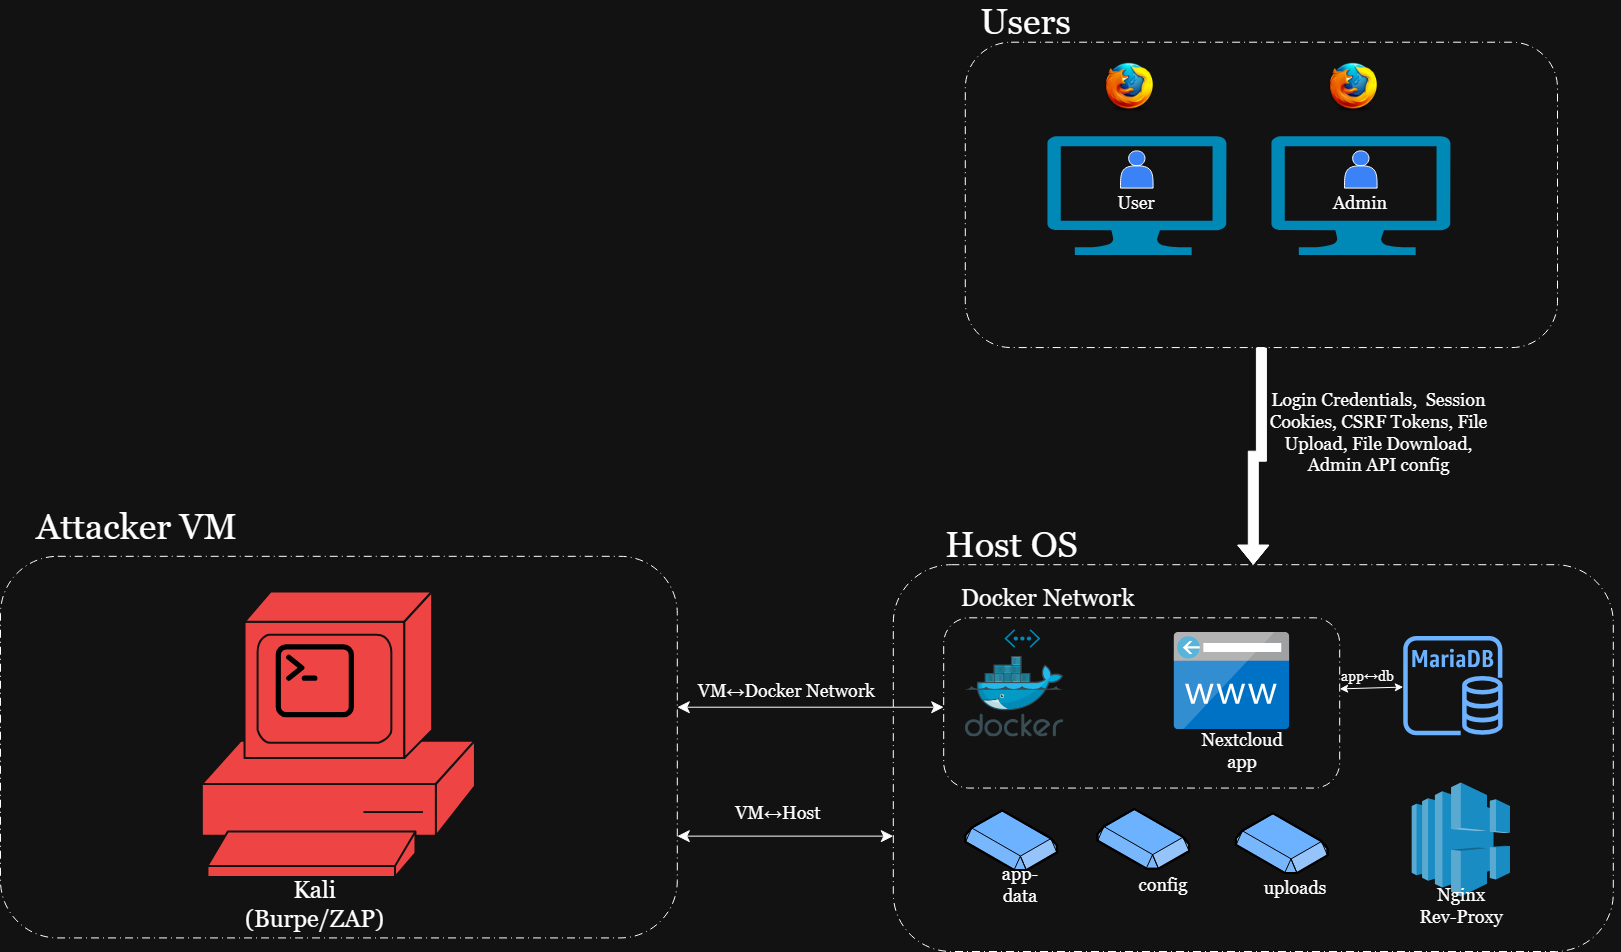

The diagram above was exported from draw.io. Its source (the exported page's mxGraphModel, read from the mxfile embedded in the PNG):
<mxGraphModel dx="4616" dy="3337" grid="1" gridSize="10" guides="1" tooltips="1" connect="1" arrows="1" fold="1" page="1" pageScale="1" pageWidth="850" pageHeight="1100" math="0" shadow="0">
  <root>
    <mxCell id="0" />
    <mxCell id="1" parent="0" />
    <mxCell id="tpMV0tVZNVgABzMSalF8-1" value="" style="group" parent="1" vertex="1" connectable="0">
      <mxGeometry x="-2490" y="-2170" width="1620" height="950" as="geometry" />
    </mxCell>
    <mxCell id="a19_c-hU44nwaNDx6dK8-73" value="" style="group" parent="tpMV0tVZNVgABzMSalF8-1" vertex="1" connectable="0">
      <mxGeometry x="907.1999999999999" y="522.5" width="712.8000000000001" height="427.50000000000006" as="geometry" />
    </mxCell>
    <mxCell id="a19_c-hU44nwaNDx6dK8-63" value="&lt;font style=&quot;font-size: 36px;&quot; face=&quot;Georgia&quot;&gt;Host OS&lt;/font&gt;" style="text;html=1;whiteSpace=wrap;strokeColor=none;fillColor=none;align=center;verticalAlign=middle;rounded=0;" parent="a19_c-hU44nwaNDx6dK8-73" vertex="1">
      <mxGeometry x="28.8" width="151.2" height="40.714285714285715" as="geometry" />
    </mxCell>
    <mxCell id="a19_c-hU44nwaNDx6dK8-61" value="" style="rounded=1;whiteSpace=wrap;html=1;dashed=1;dashPattern=8 4 1 4;strokeColor=light-dark(#000000,#FFFFFF);" parent="a19_c-hU44nwaNDx6dK8-73" vertex="1">
      <mxGeometry x="-14.4" y="40.714285714285715" width="720" height="386.78571428571433" as="geometry" />
    </mxCell>
    <mxCell id="a19_c-hU44nwaNDx6dK8-65" value="" style="rounded=1;whiteSpace=wrap;html=1;dashed=1;dashPattern=8 4 1 4;strokeColor=light-dark(#000000,#FFFFFF);" parent="a19_c-hU44nwaNDx6dK8-73" vertex="1">
      <mxGeometry x="36" y="93.81928571428573" width="396.00000000000006" height="170.23321428571433" as="geometry" />
    </mxCell>
    <mxCell id="a19_c-hU44nwaNDx6dK8-33" value="" style="group" parent="a19_c-hU44nwaNDx6dK8-73" vertex="1" connectable="0">
      <mxGeometry x="266.4" y="108.57142857142858" width="136.8" height="128.92857142857144" as="geometry" />
    </mxCell>
    <mxCell id="a19_c-hU44nwaNDx6dK8-30" value="" style="image;sketch=0;aspect=fixed;html=1;points=[];align=center;fontSize=12;image=img/lib/mscae/CustomDomain.svg;" parent="a19_c-hU44nwaNDx6dK8-33" vertex="1">
      <mxGeometry width="115.7091920967621" height="97.19960934565398" as="geometry" />
    </mxCell>
    <mxCell id="a19_c-hU44nwaNDx6dK8-31" value="&lt;font style=&quot;font-size: 18px;&quot; face=&quot;Georgia&quot;&gt;Nextcloud app&lt;/font&gt;" style="text;html=1;whiteSpace=wrap;strokeColor=none;fillColor=none;align=center;verticalAlign=middle;rounded=0;" parent="a19_c-hU44nwaNDx6dK8-33" vertex="1">
      <mxGeometry x="23.25419416776671" y="106.1764705882353" width="90.29161166446659" height="22.75210084033614" as="geometry" />
    </mxCell>
    <mxCell id="a19_c-hU44nwaNDx6dK8-36" value="" style="sketch=0;outlineConnect=0;fontColor=#ffffff;fillColor=#0050ef;strokeColor=#001DBC;dashed=0;verticalLabelPosition=bottom;verticalAlign=top;align=center;html=1;fontSize=12;fontStyle=0;aspect=fixed;pointerEvents=1;shape=mxgraph.aws4.rds_mariadb_instance;" parent="a19_c-hU44nwaNDx6dK8-73" vertex="1">
      <mxGeometry x="495.53999999999996" y="111.96428571428574" width="99.39208173690933" height="99.39208173690933" as="geometry" />
    </mxCell>
    <mxCell id="a19_c-hU44nwaNDx6dK8-40" value="" style="group" parent="a19_c-hU44nwaNDx6dK8-73" vertex="1" connectable="0">
      <mxGeometry x="57.6" y="105.17857142857143" width="114.14879999999997" height="115.35714285714286" as="geometry" />
    </mxCell>
    <mxCell id="a19_c-hU44nwaNDx6dK8-37" value="" style="image;sketch=0;aspect=fixed;html=1;points=[];align=center;fontSize=12;image=img/lib/mscae/Docker.svg;" parent="a19_c-hU44nwaNDx6dK8-40" vertex="1">
      <mxGeometry y="27.142857142857146" width="98.48512899106002" height="80.75606641123882" as="geometry" />
    </mxCell>
    <mxCell id="a19_c-hU44nwaNDx6dK8-38" value="" style="verticalLabelPosition=bottom;html=1;verticalAlign=top;align=center;strokeColor=none;fillColor=#00BEF2;shape=mxgraph.azure.virtual_network;pointerEvents=1;" parent="a19_c-hU44nwaNDx6dK8-40" vertex="1">
      <mxGeometry x="39.074399999999955" width="36" height="18.66071428571429" as="geometry" />
    </mxCell>
    <mxCell id="a19_c-hU44nwaNDx6dK8-52" value="" style="group" parent="a19_c-hU44nwaNDx6dK8-73" vertex="1" connectable="0">
      <mxGeometry x="57.6" y="285.00678571428574" width="381.6" height="86.51785714285715" as="geometry" />
    </mxCell>
    <mxCell id="a19_c-hU44nwaNDx6dK8-49" value="" style="group" parent="a19_c-hU44nwaNDx6dK8-52" vertex="1" connectable="0">
      <mxGeometry x="270.6249072287368" y="4.254976580796254" width="110.97509277126318" height="82.2628805620609" as="geometry" />
    </mxCell>
    <mxCell id="a19_c-hU44nwaNDx6dK8-43" value="" style="verticalLabelPosition=bottom;html=1;verticalAlign=top;strokeWidth=1;align=center;outlineConnect=0;dashed=0;outlineConnect=0;shape=mxgraph.aws3d.ebs;fillColor=#0050ef;strokeColor=light-dark(#001DBC, #000000);aspect=fixed;strokeColor2=light-dark(#292929, #000000);fontColor=#ffffff;" parent="a19_c-hU44nwaNDx6dK8-49" vertex="1">
      <mxGeometry width="91.57951786948058" height="59.72690157653414" as="geometry" />
    </mxCell>
    <mxCell id="a19_c-hU44nwaNDx6dK8-48" value="&lt;font style=&quot;font-size: 18px;&quot; face=&quot;Georgia&quot;&gt;uploads&lt;/font&gt;" style="text;html=1;whiteSpace=wrap;strokeColor=none;fillColor=none;align=center;verticalAlign=middle;rounded=0;" parent="a19_c-hU44nwaNDx6dK8-49" vertex="1">
      <mxGeometry x="40.90841620899509" y="65.24297423887589" width="37.76161496214932" height="17.019906323185015" as="geometry" />
    </mxCell>
    <mxCell id="a19_c-hU44nwaNDx6dK8-50" value="" style="group" parent="a19_c-hU44nwaNDx6dK8-52" vertex="1" connectable="0">
      <mxGeometry x="132.16565236752263" width="110.97509277126316" height="85.09953161592506" as="geometry" />
    </mxCell>
    <mxCell id="a19_c-hU44nwaNDx6dK8-44" value="" style="verticalLabelPosition=bottom;html=1;verticalAlign=top;strokeWidth=1;align=center;outlineConnect=0;dashed=0;outlineConnect=0;shape=mxgraph.aws3d.ebs;fillColor=#0050ef;strokeColor=light-dark(#001DBC, #000000);aspect=fixed;strokeColor2=light-dark(#292929, #000000);fontColor=#ffffff;" parent="a19_c-hU44nwaNDx6dK8-50" vertex="1">
      <mxGeometry width="91.57951786948058" height="59.72690157653414" as="geometry" />
    </mxCell>
    <mxCell id="a19_c-hU44nwaNDx6dK8-46" value="&lt;font style=&quot;font-size: 18px;&quot; face=&quot;Georgia&quot;&gt;config&lt;/font&gt;" style="text;html=1;whiteSpace=wrap;strokeColor=none;fillColor=none;align=center;verticalAlign=middle;rounded=0;" parent="a19_c-hU44nwaNDx6dK8-50" vertex="1">
      <mxGeometry x="44.05521745584087" y="65.24297423887589" width="44.055217455840875" height="19.85655737704918" as="geometry" />
    </mxCell>
    <mxCell id="a19_c-hU44nwaNDx6dK8-51" value="" style="group" parent="a19_c-hU44nwaNDx6dK8-52" vertex="1" connectable="0">
      <mxGeometry y="1.4183255269320847" width="110.97509277126318" height="82.2628805620609" as="geometry" />
    </mxCell>
    <mxCell id="a19_c-hU44nwaNDx6dK8-42" value="" style="verticalLabelPosition=bottom;html=1;verticalAlign=top;strokeWidth=1;align=center;outlineConnect=0;dashed=0;outlineConnect=0;shape=mxgraph.aws3d.ebs;fillColor=#0050ef;strokeColor=light-dark(#001DBC, #000000);aspect=fixed;strokeColor2=light-dark(#292929, #000000);fontColor=#ffffff;" parent="a19_c-hU44nwaNDx6dK8-51" vertex="1">
      <mxGeometry width="91.57951786948058" height="59.72690157653414" as="geometry" />
    </mxCell>
    <mxCell id="a19_c-hU44nwaNDx6dK8-45" value="&lt;font style=&quot;font-size: 18px;&quot; face=&quot;Georgia&quot;&gt;app-data&lt;/font&gt;" style="text;html=1;whiteSpace=wrap;strokeColor=none;fillColor=none;align=center;verticalAlign=middle;rounded=0;" parent="a19_c-hU44nwaNDx6dK8-51" vertex="1">
      <mxGeometry x="36.60988570580376" y="65.24297423887589" width="37.761614962149324" height="17.019906323185015" as="geometry" />
    </mxCell>
    <mxCell id="a19_c-hU44nwaNDx6dK8-57" value="" style="group" parent="a19_c-hU44nwaNDx6dK8-73" vertex="1" connectable="0">
      <mxGeometry x="504" y="258.45428571428573" width="98.28" height="139.61607142857144" as="geometry" />
    </mxCell>
    <mxCell id="a19_c-hU44nwaNDx6dK8-53" value="" style="outlineConnect=0;dashed=0;verticalLabelPosition=bottom;verticalAlign=top;align=center;html=1;shape=mxgraph.aws3.elastic_load_balancing;fillColor=#1ba1e2;fontColor=#ffffff;strokeColor=#006EAF;" parent="a19_c-hU44nwaNDx6dK8-57" vertex="1">
      <mxGeometry width="98.28" height="114.00000000000001" as="geometry" />
    </mxCell>
    <mxCell id="a19_c-hU44nwaNDx6dK8-55" value="&lt;font style=&quot;font-size: 18px;&quot; face=&quot;Georgia&quot;&gt;Nginx Rev-Proxy&lt;/font&gt;" style="text;html=1;whiteSpace=wrap;strokeColor=none;fillColor=none;align=center;verticalAlign=middle;rounded=0;" parent="a19_c-hU44nwaNDx6dK8-57" vertex="1">
      <mxGeometry x="7.2" y="105.68750000000001" width="86.4" height="33.92857142857143" as="geometry" />
    </mxCell>
    <mxCell id="a19_c-hU44nwaNDx6dK8-66" value="&lt;font style=&quot;font-size: 24px;&quot; face=&quot;Georgia&quot;&gt;Docker Network&lt;/font&gt;" style="text;html=1;whiteSpace=wrap;strokeColor=none;fillColor=none;align=center;verticalAlign=middle;rounded=0;" parent="a19_c-hU44nwaNDx6dK8-73" vertex="1">
      <mxGeometry x="36" y="54.28571428571429" width="208.8" height="40.714285714285715" as="geometry" />
    </mxCell>
    <mxCell id="a19_c-hU44nwaNDx6dK8-72" value="" style="group" parent="a19_c-hU44nwaNDx6dK8-73" vertex="1" connectable="0">
      <mxGeometry x="439.20000000000005" y="142.50000000000003" width="43.2" height="20.357142857142858" as="geometry" />
    </mxCell>
    <mxCell id="a19_c-hU44nwaNDx6dK8-71" value="&lt;font style=&quot;font-size: 14px;&quot; face=&quot;Georgia&quot;&gt;app↔db&lt;/font&gt;" style="text;html=1;whiteSpace=wrap;strokeColor=none;fillColor=none;align=center;verticalAlign=middle;rounded=0;" parent="a19_c-hU44nwaNDx6dK8-72" vertex="1">
      <mxGeometry width="43.2" height="20.357142857142858" as="geometry" />
    </mxCell>
    <mxCell id="a19_c-hU44nwaNDx6dK8-70" value="" style="endArrow=classic;startArrow=classic;html=1;rounded=0;" parent="a19_c-hU44nwaNDx6dK8-73" target="a19_c-hU44nwaNDx6dK8-36" edge="1">
      <mxGeometry width="50" height="50" relative="1" as="geometry">
        <mxPoint x="432" y="164.89285714285717" as="sourcePoint" />
        <mxPoint x="489.59999999999997" y="162.85714285714286" as="targetPoint" />
      </mxGeometry>
    </mxCell>
    <mxCell id="a19_c-hU44nwaNDx6dK8-87" value="" style="group" parent="tpMV0tVZNVgABzMSalF8-1" vertex="1" connectable="0">
      <mxGeometry x="676.8000000000001" y="800.7142857142859" width="216" height="33.92857142857143" as="geometry" />
    </mxCell>
    <mxCell id="a19_c-hU44nwaNDx6dK8-84" value="" style="endArrow=classic;startArrow=classic;html=1;rounded=0;startSize=10;endSize=10;" parent="a19_c-hU44nwaNDx6dK8-87" edge="1">
      <mxGeometry width="50" height="50" relative="1" as="geometry">
        <mxPoint y="33.92857142857143" as="sourcePoint" />
        <mxPoint x="216" y="33.92857142857143" as="targetPoint" />
      </mxGeometry>
    </mxCell>
    <mxCell id="a19_c-hU44nwaNDx6dK8-85" value="&lt;font style=&quot;font-size: 18px;&quot; face=&quot;Georgia&quot;&gt;VM↔Host&amp;nbsp;&lt;/font&gt;" style="text;html=1;whiteSpace=wrap;strokeColor=none;fillColor=none;align=center;verticalAlign=middle;rounded=0;" parent="a19_c-hU44nwaNDx6dK8-87" vertex="1">
      <mxGeometry x="36.83148387096775" width="132.38709677419357" height="20.357142857142858" as="geometry" />
    </mxCell>
    <mxCell id="a19_c-hU44nwaNDx6dK8-89" value="" style="group" parent="tpMV0tVZNVgABzMSalF8-1" vertex="1" connectable="0">
      <mxGeometry x="676.8000000000001" y="671.7857142857144" width="309.6" height="33.92857142857143" as="geometry" />
    </mxCell>
    <mxCell id="a19_c-hU44nwaNDx6dK8-90" value="" style="endArrow=classic;startArrow=classic;html=1;rounded=0;startSize=10;endSize=10;" parent="a19_c-hU44nwaNDx6dK8-89" edge="1">
      <mxGeometry width="50" height="50" relative="1" as="geometry">
        <mxPoint y="33.92857142857143" as="sourcePoint" />
        <mxPoint x="266.4" y="33.92857142857143" as="targetPoint" />
      </mxGeometry>
    </mxCell>
    <mxCell id="a19_c-hU44nwaNDx6dK8-91" value="&lt;font style=&quot;font-size: 18px;&quot; face=&quot;Georgia&quot;&gt;VM↔Docker Network&amp;nbsp;&lt;/font&gt;" style="text;html=1;whiteSpace=wrap;strokeColor=none;fillColor=none;align=center;verticalAlign=middle;rounded=0;" parent="a19_c-hU44nwaNDx6dK8-89" vertex="1">
      <mxGeometry x="7.2" y="6.7857142857142865" width="208.8" height="20.357142857142858" as="geometry" />
    </mxCell>
    <mxCell id="a19_c-hU44nwaNDx6dK8-97" value="" style="group" parent="tpMV0tVZNVgABzMSalF8-1" vertex="1" connectable="0">
      <mxGeometry y="495.35714285714295" width="676.8000000000001" height="441.07142857142867" as="geometry" />
    </mxCell>
    <mxCell id="a19_c-hU44nwaNDx6dK8-74" value="" style="rounded=1;whiteSpace=wrap;html=1;dashed=1;dashPattern=8 4 1 4;strokeColor=light-dark(#000000,#FFFFFF);container=0;" parent="a19_c-hU44nwaNDx6dK8-97" vertex="1">
      <mxGeometry y="59.46442534734932" width="676.8000000000001" height="381.6070032240794" as="geometry" />
    </mxCell>
    <mxCell id="a19_c-hU44nwaNDx6dK8-75" value="&lt;font style=&quot;font-size: 36px;&quot; face=&quot;Georgia&quot;&gt;Attacker VM&lt;/font&gt;" style="text;html=1;whiteSpace=wrap;strokeColor=none;fillColor=none;align=center;verticalAlign=middle;rounded=0;container=0;" parent="a19_c-hU44nwaNDx6dK8-97" vertex="1">
      <mxGeometry width="273.0947368421052" height="59.464425347349284" as="geometry" />
    </mxCell>
    <mxCell id="a19_c-hU44nwaNDx6dK8-23" value="" style="shape=mxgraph.cisco.computers_and_peripherals.pc;sketch=0;html=1;pointerEvents=1;dashed=0;fillColor=light-dark(#036897,#EF4444);strokeColor=#ffffff;strokeWidth=2;verticalLabelPosition=bottom;verticalAlign=top;align=center;outlineConnect=0;container=0;" parent="a19_c-hU44nwaNDx6dK8-97" vertex="1">
      <mxGeometry x="201.8526315789473" y="95.14308055575884" width="273.0947368421052" height="285.42924166727664" as="geometry" />
    </mxCell>
    <mxCell id="a19_c-hU44nwaNDx6dK8-26" value="" style="shape=image;html=1;verticalAlign=top;verticalLabelPosition=bottom;labelBackgroundColor=#ffffff;imageAspect=0;aspect=fixed;image=https://icons.diagrams.net/icon-cache1/Ionicons_Outline_Vol_2-2191/terminal-outline-1079.svg;container=0;" parent="a19_c-hU44nwaNDx6dK8-97" vertex="1">
      <mxGeometry x="273.09473684210525" y="142.71462083363832" width="83.46081504702194" height="83.46081504702194" as="geometry" />
    </mxCell>
    <mxCell id="a19_c-hU44nwaNDx6dK8-27" value="&lt;font style=&quot;font-size: 24px;&quot; face=&quot;Georgia&quot;&gt;Kali (Burpe/ZAP)&lt;/font&gt;" style="text;html=1;whiteSpace=wrap;strokeColor=none;fillColor=none;align=center;verticalAlign=middle;rounded=0;container=0;" parent="a19_c-hU44nwaNDx6dK8-97" vertex="1">
      <mxGeometry x="284.9684210526315" y="392.4652072925054" width="59.36842105263157" height="29.732212673674642" as="geometry" />
    </mxCell>
    <mxCell id="a19_c-hU44nwaNDx6dK8-102" value="" style="group" parent="tpMV0tVZNVgABzMSalF8-1" vertex="1" connectable="0">
      <mxGeometry x="950.4" width="619.2" height="346.0714285714286" as="geometry" />
    </mxCell>
    <mxCell id="a19_c-hU44nwaNDx6dK8-99" value="" style="group" parent="a19_c-hU44nwaNDx6dK8-102" vertex="1" connectable="0">
      <mxGeometry x="14.4" y="40.714285714285715" width="604.8" height="305.3571428571429" as="geometry" />
    </mxCell>
    <mxCell id="a19_c-hU44nwaNDx6dK8-96" value="" style="rounded=1;whiteSpace=wrap;html=1;dashed=1;dashPattern=8 4 1 4;strokeColor=light-dark(#000000,#FFFFFF);container=0;" parent="a19_c-hU44nwaNDx6dK8-99" vertex="1">
      <mxGeometry width="592.1999999999999" height="305.3571428571429" as="geometry" />
    </mxCell>
    <mxCell id="a19_c-hU44nwaNDx6dK8-95" value="" style="group" parent="a19_c-hU44nwaNDx6dK8-99" vertex="1" connectable="0">
      <mxGeometry x="81.8999999999999" y="11.945655818298947" width="522.9" height="283.6377686420539" as="geometry" />
    </mxCell>
    <mxCell id="a19_c-hU44nwaNDx6dK8-7" value="" style="group" parent="a19_c-hU44nwaNDx6dK8-95" vertex="1" connectable="0">
      <mxGeometry width="197.12" height="200.90421148957316" as="geometry" />
    </mxCell>
    <mxCell id="a19_c-hU44nwaNDx6dK8-5" value="" style="verticalLabelPosition=bottom;html=1;verticalAlign=top;align=center;strokeColor=none;fillColor=#00BEF2;shape=mxgraph.azure.computer;pointerEvents=1;movable=1;resizable=1;rotatable=1;deletable=1;editable=1;locked=0;connectable=1;" parent="a19_c-hU44nwaNDx6dK8-7" vertex="1">
      <mxGeometry y="81.84986394019646" width="179.20000000000002" height="119.05434754937667" as="geometry" />
    </mxCell>
    <mxCell id="a19_c-hU44nwaNDx6dK8-6" value="" style="shape=image;html=1;verticalAlign=top;verticalLabelPosition=bottom;labelBackgroundColor=#ffffff;imageAspect=0;aspect=fixed;image=https://icons.diagrams.net/icon-cache1/Web_browsers-2003/Firefox-1122.png;movable=1;resizable=1;rotatable=1;deletable=1;editable=1;locked=0;connectable=1;" parent="a19_c-hU44nwaNDx6dK8-7" vertex="1">
      <mxGeometry x="57.01818181818181" y="7.440896721836042" width="51.414819252140845" height="51.414819252140845" as="geometry" />
    </mxCell>
    <mxCell id="a19_c-hU44nwaNDx6dK8-9" value="" style="shape=actor;whiteSpace=wrap;html=1;fillStyle=solid;fillColor=light-dark(#FFFFFF,#3B82F6);" parent="a19_c-hU44nwaNDx6dK8-7" vertex="1">
      <mxGeometry x="73.3090909090909" y="96.73165738386855" width="32.58181818181818" height="37.204483609180215" as="geometry" />
    </mxCell>
    <mxCell id="a19_c-hU44nwaNDx6dK8-11" value="&lt;font style=&quot;font-size: 18px;&quot; face=&quot;Georgia&quot;&gt;User&lt;/font&gt;" style="text;html=1;whiteSpace=wrap;strokeColor=none;fillColor=none;align=center;verticalAlign=middle;rounded=0;" parent="a19_c-hU44nwaNDx6dK8-7" vertex="1">
      <mxGeometry x="53.760000000000005" y="136.61486381290973" width="71.68" height="24.10850537874878" as="geometry" />
    </mxCell>
    <mxCell id="a19_c-hU44nwaNDx6dK8-19" value="" style="verticalLabelPosition=bottom;html=1;verticalAlign=top;align=center;strokeColor=none;fillColor=#00BEF2;shape=mxgraph.azure.computer;pointerEvents=1;movable=1;resizable=1;rotatable=1;deletable=1;editable=1;locked=0;connectable=1;" parent="a19_c-hU44nwaNDx6dK8-95" vertex="1">
      <mxGeometry x="223.99999999999994" y="81.84986394019639" width="179.2" height="119.05434754937667" as="geometry" />
    </mxCell>
    <mxCell id="a19_c-hU44nwaNDx6dK8-20" value="" style="shape=image;html=1;verticalAlign=top;verticalLabelPosition=bottom;labelBackgroundColor=#ffffff;imageAspect=0;aspect=fixed;image=https://icons.diagrams.net/icon-cache1/Web_browsers-2003/Firefox-1122.png;movable=1;resizable=1;rotatable=1;deletable=1;editable=1;locked=0;connectable=1;" parent="a19_c-hU44nwaNDx6dK8-95" vertex="1">
      <mxGeometry x="281.01818181818163" y="7.440896721835934" width="51.414819252140845" height="51.414819252140845" as="geometry" />
    </mxCell>
    <mxCell id="a19_c-hU44nwaNDx6dK8-21" value="" style="shape=actor;whiteSpace=wrap;html=1;fillStyle=solid;fillColor=light-dark(#FFFFFF,#3B82F6);" parent="a19_c-hU44nwaNDx6dK8-95" vertex="1">
      <mxGeometry x="297.30909090909097" y="96.73165738386861" width="32.58181818181818" height="37.204483609180215" as="geometry" />
    </mxCell>
    <mxCell id="a19_c-hU44nwaNDx6dK8-22" value="&lt;font style=&quot;font-size: 18px;&quot; face=&quot;Georgia&quot;&gt;Admin&lt;/font&gt;" style="text;html=1;whiteSpace=wrap;strokeColor=none;fillColor=none;align=center;verticalAlign=middle;rounded=0;" parent="a19_c-hU44nwaNDx6dK8-95" vertex="1">
      <mxGeometry x="277.76" y="136.61486381290973" width="71.67999999999999" height="24.10850537874878" as="geometry" />
    </mxCell>
    <mxCell id="a19_c-hU44nwaNDx6dK8-100" value="&lt;font style=&quot;font-size: 36px;&quot; face=&quot;Georgia&quot;&gt;Users&lt;/font&gt;" style="text;html=1;whiteSpace=wrap;strokeColor=none;fillColor=none;align=center;verticalAlign=middle;rounded=0;" parent="a19_c-hU44nwaNDx6dK8-102" vertex="1">
      <mxGeometry width="151.2" height="40.714285714285715" as="geometry" />
    </mxCell>
    <mxCell id="a19_c-hU44nwaNDx6dK8-126" style="edgeStyle=orthogonalEdgeStyle;rounded=0;orthogonalLoop=1;jettySize=auto;html=1;shape=flexArrow;fillColor=light-dark(#FFFFFF,#FFFFFF);" parent="tpMV0tVZNVgABzMSalF8-1" source="a19_c-hU44nwaNDx6dK8-96" target="a19_c-hU44nwaNDx6dK8-61" edge="1">
      <mxGeometry relative="1" as="geometry" />
    </mxCell>
    <mxCell id="a19_c-hU44nwaNDx6dK8-127" value="&lt;font style=&quot;font-size: 18px;&quot; face=&quot;Georgia&quot;&gt;Login Credentials,&amp;nbsp; Session Cookies, CSRF Tokens, File Upload, File Download, Admin API config&lt;/font&gt;" style="text;html=1;whiteSpace=wrap;strokeColor=none;fillColor=none;align=center;verticalAlign=middle;rounded=0;" parent="tpMV0tVZNVgABzMSalF8-1" vertex="1">
      <mxGeometry x="1267.2" y="386.78571428571433" width="223.2" height="88.21428571428574" as="geometry" />
    </mxCell>
  </root>
</mxGraphModel>